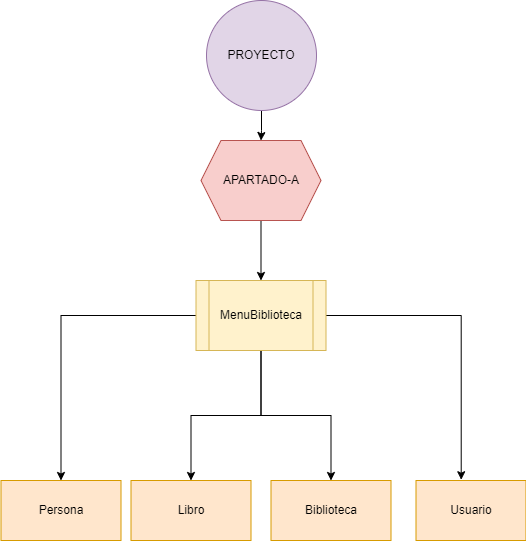

The diagram above was exported from draw.io. Its source (the exported page's mxGraphModel, read from the mxfile embedded in the PNG):
<mxGraphModel dx="1050" dy="590" grid="1" gridSize="10" guides="1" tooltips="1" connect="1" arrows="1" fold="1" page="1" pageScale="1" pageWidth="827" pageHeight="1169" math="0" shadow="0">
  <root>
    <mxCell id="0" />
    <mxCell id="1" parent="0" />
    <mxCell id="OqdqebUW6oAQHOhdo50p-10" value="" style="edgeStyle=orthogonalEdgeStyle;rounded=0;orthogonalLoop=1;jettySize=auto;html=1;" edge="1" parent="1" source="OqdqebUW6oAQHOhdo50p-1" target="OqdqebUW6oAQHOhdo50p-9">
      <mxGeometry relative="1" as="geometry" />
    </mxCell>
    <mxCell id="OqdqebUW6oAQHOhdo50p-1" value="APARTADO-A" style="shape=hexagon;perimeter=hexagonPerimeter2;whiteSpace=wrap;html=1;fixedSize=1;fillColor=#f8cecc;strokeColor=#b85450;" vertex="1" parent="1">
      <mxGeometry x="319.5" y="170" width="120" height="80" as="geometry" />
    </mxCell>
    <mxCell id="OqdqebUW6oAQHOhdo50p-28" style="edgeStyle=orthogonalEdgeStyle;rounded=0;orthogonalLoop=1;jettySize=auto;html=1;entryX=0.5;entryY=0;entryDx=0;entryDy=0;" edge="1" parent="1" source="OqdqebUW6oAQHOhdo50p-3" target="OqdqebUW6oAQHOhdo50p-1">
      <mxGeometry relative="1" as="geometry" />
    </mxCell>
    <mxCell id="OqdqebUW6oAQHOhdo50p-3" value="PROYECTO" style="ellipse;whiteSpace=wrap;html=1;aspect=fixed;fillColor=#e1d5e7;strokeColor=#9673a6;" vertex="1" parent="1">
      <mxGeometry x="325" y="30" width="110" height="110" as="geometry" />
    </mxCell>
    <mxCell id="OqdqebUW6oAQHOhdo50p-15" value="" style="edgeStyle=orthogonalEdgeStyle;rounded=0;orthogonalLoop=1;jettySize=auto;html=1;" edge="1" parent="1" source="OqdqebUW6oAQHOhdo50p-9" target="OqdqebUW6oAQHOhdo50p-14">
      <mxGeometry relative="1" as="geometry" />
    </mxCell>
    <mxCell id="OqdqebUW6oAQHOhdo50p-19" style="edgeStyle=orthogonalEdgeStyle;rounded=0;orthogonalLoop=1;jettySize=auto;html=1;entryX=0.5;entryY=0;entryDx=0;entryDy=0;" edge="1" parent="1" source="OqdqebUW6oAQHOhdo50p-9" target="OqdqebUW6oAQHOhdo50p-17">
      <mxGeometry relative="1" as="geometry" />
    </mxCell>
    <mxCell id="OqdqebUW6oAQHOhdo50p-20" style="edgeStyle=orthogonalEdgeStyle;rounded=0;orthogonalLoop=1;jettySize=auto;html=1;" edge="1" parent="1" source="OqdqebUW6oAQHOhdo50p-9" target="OqdqebUW6oAQHOhdo50p-18">
      <mxGeometry relative="1" as="geometry" />
    </mxCell>
    <mxCell id="OqdqebUW6oAQHOhdo50p-21" style="edgeStyle=orthogonalEdgeStyle;rounded=0;orthogonalLoop=1;jettySize=auto;html=1;entryX=0.411;entryY=-0.013;entryDx=0;entryDy=0;entryPerimeter=0;" edge="1" parent="1" source="OqdqebUW6oAQHOhdo50p-9" target="OqdqebUW6oAQHOhdo50p-16">
      <mxGeometry relative="1" as="geometry" />
    </mxCell>
    <mxCell id="OqdqebUW6oAQHOhdo50p-9" value="MenuBiblioteca" style="shape=process;whiteSpace=wrap;html=1;backgroundOutline=1;fillColor=#fff2cc;strokeColor=#d6b656;" vertex="1" parent="1">
      <mxGeometry x="314.5" y="310" width="130" height="70" as="geometry" />
    </mxCell>
    <mxCell id="OqdqebUW6oAQHOhdo50p-14" value="Persona" style="whiteSpace=wrap;html=1;fillColor=#ffe6cc;strokeColor=#d79b00;" vertex="1" parent="1">
      <mxGeometry x="119.5" y="510" width="120" height="60" as="geometry" />
    </mxCell>
    <mxCell id="OqdqebUW6oAQHOhdo50p-16" value="Usuario" style="whiteSpace=wrap;html=1;fillColor=#ffe6cc;strokeColor=#d79b00;" vertex="1" parent="1">
      <mxGeometry x="534.5" y="510" width="110" height="60" as="geometry" />
    </mxCell>
    <mxCell id="OqdqebUW6oAQHOhdo50p-17" value="Libro" style="whiteSpace=wrap;html=1;fillColor=#ffe6cc;strokeColor=#d79b00;" vertex="1" parent="1">
      <mxGeometry x="249.5" y="510" width="120" height="60" as="geometry" />
    </mxCell>
    <mxCell id="OqdqebUW6oAQHOhdo50p-18" value="Biblioteca" style="whiteSpace=wrap;html=1;fillColor=#ffe6cc;strokeColor=#d79b00;" vertex="1" parent="1">
      <mxGeometry x="389.5" y="510" width="120" height="60" as="geometry" />
    </mxCell>
  </root>
</mxGraphModel>